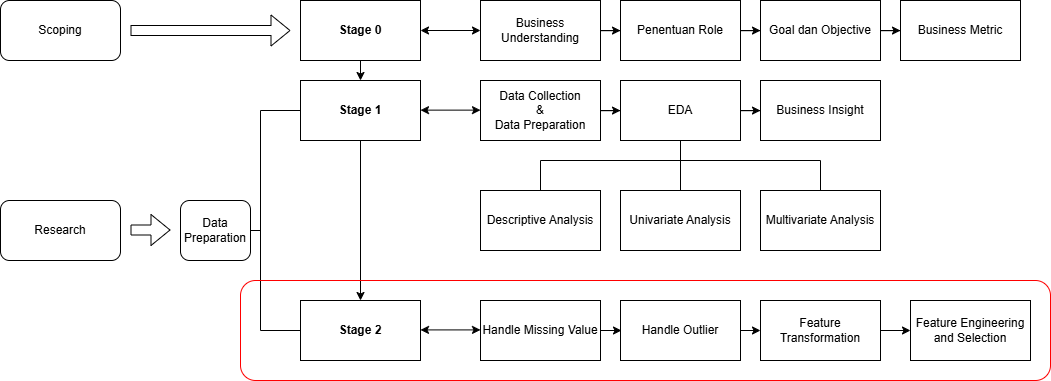

The diagram above was exported from draw.io. Its source (the exported page's mxGraphModel, read from the mxfile embedded in the PNG):
<mxGraphModel dx="2229" dy="619" grid="1" gridSize="10" guides="1" tooltips="1" connect="1" arrows="1" fold="1" page="1" pageScale="1" pageWidth="850" pageHeight="1100" math="0" shadow="0">
  <root>
    <mxCell id="0" />
    <mxCell id="1" parent="0" />
    <mxCell id="kKk_Pvuqdwrdi6BfsfF3-1" value="&lt;b&gt;Stage 0&lt;/b&gt;" style="rounded=0;whiteSpace=wrap;html=1;" parent="1" vertex="1">
      <mxGeometry x="80" y="60" width="120" height="60" as="geometry" />
    </mxCell>
    <mxCell id="kKk_Pvuqdwrdi6BfsfF3-16" value="" style="edgeStyle=orthogonalEdgeStyle;rounded=0;orthogonalLoop=1;jettySize=auto;html=1;entryX=0.5;entryY=0;entryDx=0;entryDy=0;" parent="1" source="kKk_Pvuqdwrdi6BfsfF3-2" target="kKk_Pvuqdwrdi6BfsfF3-7" edge="1">
      <mxGeometry relative="1" as="geometry" />
    </mxCell>
    <mxCell id="kKk_Pvuqdwrdi6BfsfF3-2" value="&lt;b&gt;Stage 1&lt;/b&gt;" style="rounded=0;whiteSpace=wrap;html=1;" parent="1" vertex="1">
      <mxGeometry x="80" y="140" width="120" height="60" as="geometry" />
    </mxCell>
    <mxCell id="kKk_Pvuqdwrdi6BfsfF3-26" value="" style="edgeStyle=orthogonalEdgeStyle;rounded=0;orthogonalLoop=1;jettySize=auto;html=1;" parent="1" source="kKk_Pvuqdwrdi6BfsfF3-3" target="kKk_Pvuqdwrdi6BfsfF3-4" edge="1">
      <mxGeometry relative="1" as="geometry" />
    </mxCell>
    <mxCell id="kKk_Pvuqdwrdi6BfsfF3-3" value="Business Understanding" style="rounded=0;whiteSpace=wrap;html=1;" parent="1" vertex="1">
      <mxGeometry x="260" y="60" width="120" height="60" as="geometry" />
    </mxCell>
    <mxCell id="kKk_Pvuqdwrdi6BfsfF3-27" value="" style="edgeStyle=orthogonalEdgeStyle;rounded=0;orthogonalLoop=1;jettySize=auto;html=1;" parent="1" source="kKk_Pvuqdwrdi6BfsfF3-4" target="kKk_Pvuqdwrdi6BfsfF3-5" edge="1">
      <mxGeometry relative="1" as="geometry" />
    </mxCell>
    <mxCell id="kKk_Pvuqdwrdi6BfsfF3-4" value="Penentuan Role" style="rounded=0;whiteSpace=wrap;html=1;" parent="1" vertex="1">
      <mxGeometry x="400" y="60" width="120" height="60" as="geometry" />
    </mxCell>
    <mxCell id="kKk_Pvuqdwrdi6BfsfF3-28" value="" style="edgeStyle=orthogonalEdgeStyle;rounded=0;orthogonalLoop=1;jettySize=auto;html=1;" parent="1" source="kKk_Pvuqdwrdi6BfsfF3-5" target="kKk_Pvuqdwrdi6BfsfF3-6" edge="1">
      <mxGeometry relative="1" as="geometry" />
    </mxCell>
    <mxCell id="kKk_Pvuqdwrdi6BfsfF3-5" value="Goal dan Objective" style="rounded=0;whiteSpace=wrap;html=1;" parent="1" vertex="1">
      <mxGeometry x="540" y="60" width="120" height="60" as="geometry" />
    </mxCell>
    <mxCell id="kKk_Pvuqdwrdi6BfsfF3-6" value="Business Metric" style="rounded=0;whiteSpace=wrap;html=1;" parent="1" vertex="1">
      <mxGeometry x="680" y="60" width="120" height="60" as="geometry" />
    </mxCell>
    <mxCell id="kKk_Pvuqdwrdi6BfsfF3-7" value="&lt;b&gt;Stage 2&lt;/b&gt;" style="rounded=0;whiteSpace=wrap;html=1;" parent="1" vertex="1">
      <mxGeometry x="80" y="360" width="120" height="60" as="geometry" />
    </mxCell>
    <mxCell id="kKk_Pvuqdwrdi6BfsfF3-29" value="" style="edgeStyle=orthogonalEdgeStyle;rounded=0;orthogonalLoop=1;jettySize=auto;html=1;" parent="1" source="kKk_Pvuqdwrdi6BfsfF3-10" target="kKk_Pvuqdwrdi6BfsfF3-11" edge="1">
      <mxGeometry relative="1" as="geometry" />
    </mxCell>
    <mxCell id="kKk_Pvuqdwrdi6BfsfF3-10" value="Data Collection&lt;div&gt;&amp;amp;&lt;/div&gt;&lt;div&gt;Data Preparation&lt;/div&gt;" style="rounded=0;whiteSpace=wrap;html=1;" parent="1" vertex="1">
      <mxGeometry x="260" y="140" width="120" height="60" as="geometry" />
    </mxCell>
    <mxCell id="kKk_Pvuqdwrdi6BfsfF3-30" value="" style="edgeStyle=orthogonalEdgeStyle;rounded=0;orthogonalLoop=1;jettySize=auto;html=1;" parent="1" source="kKk_Pvuqdwrdi6BfsfF3-11" target="kKk_Pvuqdwrdi6BfsfF3-12" edge="1">
      <mxGeometry relative="1" as="geometry" />
    </mxCell>
    <mxCell id="kKk_Pvuqdwrdi6BfsfF3-11" value="EDA" style="rounded=0;whiteSpace=wrap;html=1;" parent="1" vertex="1">
      <mxGeometry x="400" y="140" width="120" height="60" as="geometry" />
    </mxCell>
    <mxCell id="kKk_Pvuqdwrdi6BfsfF3-12" value="Business Insight" style="rounded=0;whiteSpace=wrap;html=1;" parent="1" vertex="1">
      <mxGeometry x="540" y="140" width="120" height="60" as="geometry" />
    </mxCell>
    <mxCell id="kKk_Pvuqdwrdi6BfsfF3-13" value="Univariate Analysis" style="rounded=0;whiteSpace=wrap;html=1;" parent="1" vertex="1">
      <mxGeometry x="400" y="250" width="120" height="60" as="geometry" />
    </mxCell>
    <mxCell id="kKk_Pvuqdwrdi6BfsfF3-14" value="" style="endArrow=classic;html=1;rounded=0;entryX=0.5;entryY=0;entryDx=0;entryDy=0;exitX=0.5;exitY=1;exitDx=0;exitDy=0;" parent="1" source="kKk_Pvuqdwrdi6BfsfF3-1" target="kKk_Pvuqdwrdi6BfsfF3-2" edge="1">
      <mxGeometry width="50" height="50" relative="1" as="geometry">
        <mxPoint x="140" y="120" as="sourcePoint" />
        <mxPoint x="190" y="70" as="targetPoint" />
      </mxGeometry>
    </mxCell>
    <mxCell id="kKk_Pvuqdwrdi6BfsfF3-20" value="" style="endArrow=classic;startArrow=classic;html=1;rounded=0;entryX=0;entryY=0.5;entryDx=0;entryDy=0;" parent="1" target="kKk_Pvuqdwrdi6BfsfF3-3" edge="1">
      <mxGeometry width="50" height="50" relative="1" as="geometry">
        <mxPoint x="200" y="90" as="sourcePoint" />
        <mxPoint x="250" y="40" as="targetPoint" />
      </mxGeometry>
    </mxCell>
    <mxCell id="kKk_Pvuqdwrdi6BfsfF3-21" value="" style="endArrow=classic;startArrow=classic;html=1;rounded=0;entryX=0;entryY=0.5;entryDx=0;entryDy=0;" parent="1" edge="1">
      <mxGeometry width="50" height="50" relative="1" as="geometry">
        <mxPoint x="200" y="169.63" as="sourcePoint" />
        <mxPoint x="260" y="169.63" as="targetPoint" />
      </mxGeometry>
    </mxCell>
    <mxCell id="kKk_Pvuqdwrdi6BfsfF3-37" value="Descriptive Analysis" style="rounded=0;whiteSpace=wrap;html=1;" parent="1" vertex="1">
      <mxGeometry x="260" y="250" width="120" height="60" as="geometry" />
    </mxCell>
    <mxCell id="kKk_Pvuqdwrdi6BfsfF3-39" value="Multivariate Analysis" style="rounded=0;whiteSpace=wrap;html=1;" parent="1" vertex="1">
      <mxGeometry x="540" y="250" width="120" height="60" as="geometry" />
    </mxCell>
    <mxCell id="kKk_Pvuqdwrdi6BfsfF3-40" value="" style="endArrow=classic;startArrow=classic;html=1;rounded=0;entryX=0;entryY=0.5;entryDx=0;entryDy=0;" parent="1" edge="1">
      <mxGeometry width="50" height="50" relative="1" as="geometry">
        <mxPoint x="200" y="389.40999999999997" as="sourcePoint" />
        <mxPoint x="260" y="389.40999999999997" as="targetPoint" />
      </mxGeometry>
    </mxCell>
    <mxCell id="kKk_Pvuqdwrdi6BfsfF3-44" value="" style="edgeStyle=orthogonalEdgeStyle;rounded=0;orthogonalLoop=1;jettySize=auto;html=1;" parent="1" edge="1">
      <mxGeometry relative="1" as="geometry">
        <mxPoint x="380" y="390" as="sourcePoint" />
        <mxPoint x="401" y="390" as="targetPoint" />
      </mxGeometry>
    </mxCell>
    <mxCell id="kKk_Pvuqdwrdi6BfsfF3-53" value="" style="edgeStyle=orthogonalEdgeStyle;rounded=0;orthogonalLoop=1;jettySize=auto;html=1;" parent="1" edge="1">
      <mxGeometry relative="1" as="geometry">
        <mxPoint x="520" y="390" as="sourcePoint" />
        <mxPoint x="540" y="390" as="targetPoint" />
      </mxGeometry>
    </mxCell>
    <mxCell id="kKk_Pvuqdwrdi6BfsfF3-47" value="" style="endArrow=none;html=1;rounded=0;exitX=0.5;exitY=0;exitDx=0;exitDy=0;" parent="1" source="kKk_Pvuqdwrdi6BfsfF3-13" edge="1">
      <mxGeometry width="50" height="50" relative="1" as="geometry">
        <mxPoint x="410" y="250" as="sourcePoint" />
        <mxPoint x="460" y="200" as="targetPoint" />
      </mxGeometry>
    </mxCell>
    <mxCell id="kKk_Pvuqdwrdi6BfsfF3-48" value="" style="endArrow=none;html=1;rounded=0;" parent="1" edge="1">
      <mxGeometry width="50" height="50" relative="1" as="geometry">
        <mxPoint x="320" y="220" as="sourcePoint" />
        <mxPoint x="600" y="220" as="targetPoint" />
      </mxGeometry>
    </mxCell>
    <mxCell id="kKk_Pvuqdwrdi6BfsfF3-49" value="" style="endArrow=none;html=1;rounded=0;" parent="1" edge="1">
      <mxGeometry width="50" height="50" relative="1" as="geometry">
        <mxPoint x="320" y="250" as="sourcePoint" />
        <mxPoint x="320" y="220" as="targetPoint" />
      </mxGeometry>
    </mxCell>
    <mxCell id="kKk_Pvuqdwrdi6BfsfF3-51" value="" style="endArrow=none;html=1;rounded=0;" parent="1" edge="1">
      <mxGeometry width="50" height="50" relative="1" as="geometry">
        <mxPoint x="600" y="250" as="sourcePoint" />
        <mxPoint x="600" y="220" as="targetPoint" />
      </mxGeometry>
    </mxCell>
    <mxCell id="kKk_Pvuqdwrdi6BfsfF3-55" value="" style="edgeStyle=orthogonalEdgeStyle;rounded=0;orthogonalLoop=1;jettySize=auto;html=1;" parent="1" edge="1">
      <mxGeometry relative="1" as="geometry">
        <mxPoint x="660" y="390" as="sourcePoint" />
        <mxPoint x="690" y="390" as="targetPoint" />
      </mxGeometry>
    </mxCell>
    <mxCell id="XpBk046oHTe4ySMBFf7x-1" value="Handle Outlier" style="rounded=0;whiteSpace=wrap;html=1;" parent="1" vertex="1">
      <mxGeometry x="400" y="360" width="120" height="60" as="geometry" />
    </mxCell>
    <mxCell id="XpBk046oHTe4ySMBFf7x-2" value="Handle Missing Value" style="rounded=0;whiteSpace=wrap;html=1;" parent="1" vertex="1">
      <mxGeometry x="260" y="360" width="120" height="60" as="geometry" />
    </mxCell>
    <mxCell id="XpBk046oHTe4ySMBFf7x-3" value="Feature Engineering and Selection" style="rounded=0;whiteSpace=wrap;html=1;" parent="1" vertex="1">
      <mxGeometry x="690" y="360" width="120" height="60" as="geometry" />
    </mxCell>
    <mxCell id="XpBk046oHTe4ySMBFf7x-4" value="Feature Transformation" style="rounded=0;whiteSpace=wrap;html=1;" parent="1" vertex="1">
      <mxGeometry x="540" y="360" width="120" height="60" as="geometry" />
    </mxCell>
    <mxCell id="XpBk046oHTe4ySMBFf7x-7" value="" style="endArrow=none;html=1;rounded=0;" parent="1" edge="1">
      <mxGeometry width="50" height="50" relative="1" as="geometry">
        <mxPoint x="40" y="390" as="sourcePoint" />
        <mxPoint x="40" y="170" as="targetPoint" />
      </mxGeometry>
    </mxCell>
    <mxCell id="XpBk046oHTe4ySMBFf7x-8" value="" style="endArrow=none;html=1;rounded=0;entryX=0;entryY=0.5;entryDx=0;entryDy=0;" parent="1" target="kKk_Pvuqdwrdi6BfsfF3-7" edge="1">
      <mxGeometry width="50" height="50" relative="1" as="geometry">
        <mxPoint x="40" y="390" as="sourcePoint" />
        <mxPoint x="90" y="340" as="targetPoint" />
      </mxGeometry>
    </mxCell>
    <mxCell id="XpBk046oHTe4ySMBFf7x-9" value="" style="endArrow=none;html=1;rounded=0;entryX=0;entryY=0.5;entryDx=0;entryDy=0;" parent="1" target="kKk_Pvuqdwrdi6BfsfF3-2" edge="1">
      <mxGeometry width="50" height="50" relative="1" as="geometry">
        <mxPoint x="40" y="170" as="sourcePoint" />
        <mxPoint x="90" y="120" as="targetPoint" />
      </mxGeometry>
    </mxCell>
    <mxCell id="XpBk046oHTe4ySMBFf7x-10" value="Data Preparation" style="rounded=1;whiteSpace=wrap;html=1;direction=west;" parent="1" vertex="1">
      <mxGeometry x="-40" y="260" width="70" height="60" as="geometry" />
    </mxCell>
    <mxCell id="XpBk046oHTe4ySMBFf7x-11" value="" style="shape=flexArrow;endArrow=classic;html=1;rounded=0;" parent="1" edge="1">
      <mxGeometry width="50" height="50" relative="1" as="geometry">
        <mxPoint x="-90" y="90" as="sourcePoint" />
        <mxPoint x="70" y="90" as="targetPoint" />
      </mxGeometry>
    </mxCell>
    <mxCell id="XpBk046oHTe4ySMBFf7x-12" value="" style="shape=flexArrow;endArrow=classic;html=1;rounded=0;" parent="1" edge="1">
      <mxGeometry width="50" height="50" relative="1" as="geometry">
        <mxPoint x="-90" y="289.5" as="sourcePoint" />
        <mxPoint x="-50" y="289.5" as="targetPoint" />
      </mxGeometry>
    </mxCell>
    <mxCell id="XpBk046oHTe4ySMBFf7x-13" value="Scoping" style="rounded=1;whiteSpace=wrap;html=1;" parent="1" vertex="1">
      <mxGeometry x="-220" y="60" width="120" height="60" as="geometry" />
    </mxCell>
    <mxCell id="XpBk046oHTe4ySMBFf7x-14" value="Research" style="rounded=1;whiteSpace=wrap;html=1;" parent="1" vertex="1">
      <mxGeometry x="-220" y="260" width="120" height="60" as="geometry" />
    </mxCell>
    <mxCell id="XpBk046oHTe4ySMBFf7x-15" value="" style="endArrow=none;html=1;rounded=0;" parent="1" edge="1">
      <mxGeometry width="50" height="50" relative="1" as="geometry">
        <mxPoint x="30" y="290" as="sourcePoint" />
        <mxPoint x="40" y="290" as="targetPoint" />
      </mxGeometry>
    </mxCell>
    <mxCell id="E56FFEaVRvLz9XHUvctk-3" value="" style="rounded=1;whiteSpace=wrap;html=1;fillColor=none;strokeColor=#FF0000;" vertex="1" parent="1">
      <mxGeometry x="20" y="340" width="810" height="100" as="geometry" />
    </mxCell>
  </root>
</mxGraphModel>